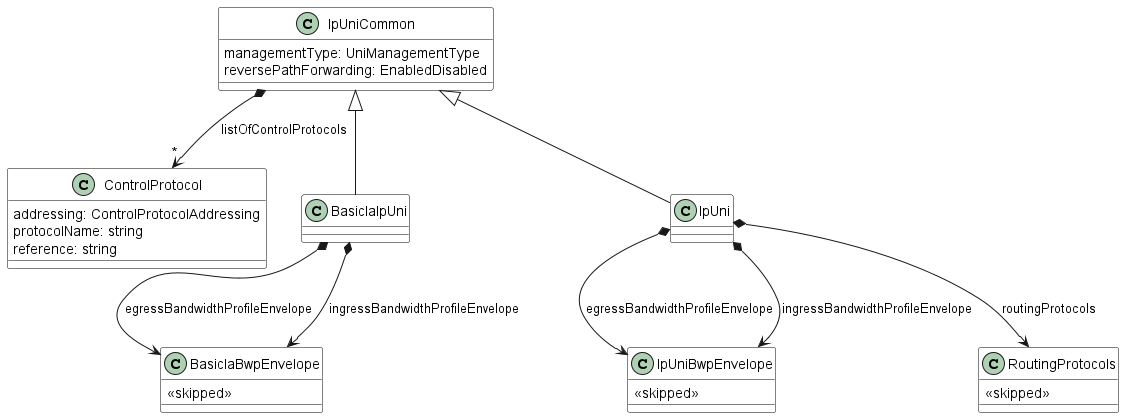

The diagram above was rendered by PlantUML. Its source (embedded in the PNG):
@startuml

skinparam {
    ClassBackgroundColor White
    ClassBorderColor Black
}


class IpUniCommon {

    managementType: UniManagementType
    reversePathForwarding: EnabledDisabled
}

IpUniCommon *-->"*" ControlProtocol : listOfControlProtocols


class ControlProtocol {

    addressing: ControlProtocolAddressing
    protocolName: string
    reference: string
}

class BasicIaIpUni {

}
IpUniCommon <|-- BasicIaIpUni

BasicIaIpUni *--> BasicIaBwpEnvelope : egressBandwidthProfileEnvelope
BasicIaIpUni *--> BasicIaBwpEnvelope : ingressBandwidthProfileEnvelope

class IpUni {

}
IpUniCommon <|-- IpUni

IpUni *--> IpUniBwpEnvelope : egressBandwidthProfileEnvelope
IpUni *--> IpUniBwpEnvelope : ingressBandwidthProfileEnvelope
IpUni *--> RoutingProtocols : routingProtocols


class RoutingProtocols {
<<skipped>>
}
class BasicIaBwpEnvelope {
<<skipped>>
}
class IpUniBwpEnvelope {
<<skipped>>
}




@enduml